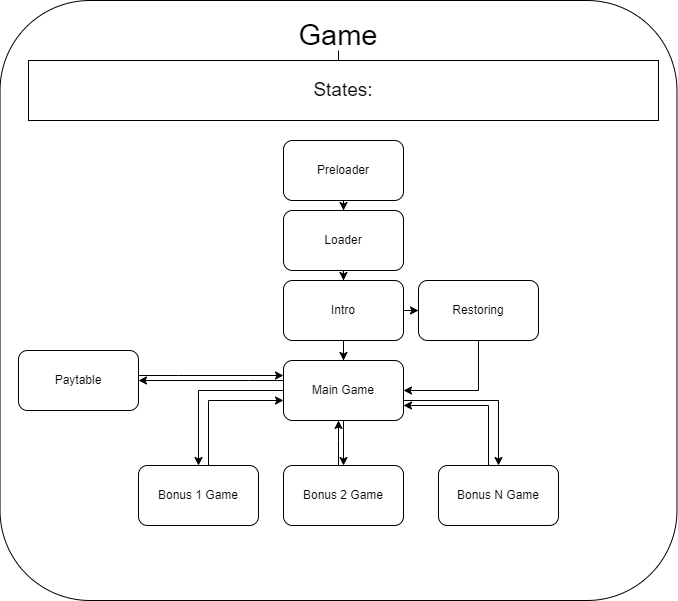

The diagram above was exported from draw.io. Its source (the exported page's mxGraphModel, read from the mxfile embedded in the PNG):
<mxGraphModel dx="954" dy="558" grid="1" gridSize="10" guides="1" tooltips="1" connect="1" arrows="1" fold="1" page="1" pageScale="1" pageWidth="827" pageHeight="1169" math="0" shadow="0">
  <root>
    <mxCell id="0" />
    <mxCell id="1" parent="0" />
    <mxCell id="5ydLwp3mUg-Th6YTtsJN-1" value="" style="rounded=1;whiteSpace=wrap;html=1;" vertex="1" parent="1">
      <mxGeometry x="61.54" y="60" width="676.92" height="600" as="geometry" />
    </mxCell>
    <mxCell id="5ydLwp3mUg-Th6YTtsJN-22" value="" style="edgeStyle=orthogonalEdgeStyle;rounded=0;orthogonalLoop=1;jettySize=auto;html=1;" edge="1" parent="1" source="5ydLwp3mUg-Th6YTtsJN-2" target="5ydLwp3mUg-Th6YTtsJN-5">
      <mxGeometry relative="1" as="geometry" />
    </mxCell>
    <mxCell id="5ydLwp3mUg-Th6YTtsJN-2" value="&lt;font style=&quot;font-size: 29px;&quot;&gt;Game&lt;/font&gt;" style="text;html=1;align=center;verticalAlign=middle;whiteSpace=wrap;rounded=0;" vertex="1" parent="1">
      <mxGeometry x="370" y="80" width="60" height="30" as="geometry" />
    </mxCell>
    <mxCell id="5ydLwp3mUg-Th6YTtsJN-3" value="" style="edgeStyle=orthogonalEdgeStyle;rounded=0;orthogonalLoop=1;jettySize=auto;html=1;" edge="1" parent="1" source="5ydLwp3mUg-Th6YTtsJN-4" target="5ydLwp3mUg-Th6YTtsJN-7">
      <mxGeometry relative="1" as="geometry" />
    </mxCell>
    <mxCell id="5ydLwp3mUg-Th6YTtsJN-4" value="Preloader" style="rounded=1;whiteSpace=wrap;html=1;" vertex="1" parent="1">
      <mxGeometry x="345" y="200" width="120" height="60" as="geometry" />
    </mxCell>
    <mxCell id="5ydLwp3mUg-Th6YTtsJN-5" value="&lt;font style=&quot;font-size: 19px;&quot;&gt;States:&lt;/font&gt;" style="rounded=0;whiteSpace=wrap;html=1;" vertex="1" parent="1">
      <mxGeometry x="90" y="120" width="630" height="60" as="geometry" />
    </mxCell>
    <mxCell id="5ydLwp3mUg-Th6YTtsJN-6" value="" style="edgeStyle=orthogonalEdgeStyle;rounded=0;orthogonalLoop=1;jettySize=auto;html=1;" edge="1" parent="1" source="5ydLwp3mUg-Th6YTtsJN-7" target="5ydLwp3mUg-Th6YTtsJN-10">
      <mxGeometry relative="1" as="geometry" />
    </mxCell>
    <mxCell id="5ydLwp3mUg-Th6YTtsJN-7" value="Loader" style="rounded=1;whiteSpace=wrap;html=1;" vertex="1" parent="1">
      <mxGeometry x="345" y="270" width="120" height="60" as="geometry" />
    </mxCell>
    <mxCell id="5ydLwp3mUg-Th6YTtsJN-8" value="" style="edgeStyle=orthogonalEdgeStyle;rounded=0;orthogonalLoop=1;jettySize=auto;html=1;" edge="1" parent="1" source="5ydLwp3mUg-Th6YTtsJN-10" target="5ydLwp3mUg-Th6YTtsJN-15">
      <mxGeometry relative="1" as="geometry" />
    </mxCell>
    <mxCell id="5ydLwp3mUg-Th6YTtsJN-9" value="" style="edgeStyle=orthogonalEdgeStyle;rounded=0;orthogonalLoop=1;jettySize=auto;html=1;" edge="1" parent="1" source="5ydLwp3mUg-Th6YTtsJN-10" target="5ydLwp3mUg-Th6YTtsJN-17">
      <mxGeometry relative="1" as="geometry" />
    </mxCell>
    <mxCell id="5ydLwp3mUg-Th6YTtsJN-10" value="Intro" style="rounded=1;whiteSpace=wrap;html=1;" vertex="1" parent="1">
      <mxGeometry x="345" y="340" width="120" height="60" as="geometry" />
    </mxCell>
    <mxCell id="5ydLwp3mUg-Th6YTtsJN-11" value="" style="edgeStyle=orthogonalEdgeStyle;rounded=0;orthogonalLoop=1;jettySize=auto;html=1;" edge="1" parent="1" source="5ydLwp3mUg-Th6YTtsJN-15" target="5ydLwp3mUg-Th6YTtsJN-18">
      <mxGeometry relative="1" as="geometry" />
    </mxCell>
    <mxCell id="5ydLwp3mUg-Th6YTtsJN-12" style="edgeStyle=orthogonalEdgeStyle;rounded=0;orthogonalLoop=1;jettySize=auto;html=1;entryX=0.5;entryY=0;entryDx=0;entryDy=0;" edge="1" parent="1" source="5ydLwp3mUg-Th6YTtsJN-15" target="5ydLwp3mUg-Th6YTtsJN-19">
      <mxGeometry relative="1" as="geometry" />
    </mxCell>
    <mxCell id="5ydLwp3mUg-Th6YTtsJN-13" style="edgeStyle=orthogonalEdgeStyle;rounded=0;orthogonalLoop=1;jettySize=auto;html=1;" edge="1" parent="1" source="5ydLwp3mUg-Th6YTtsJN-15" target="5ydLwp3mUg-Th6YTtsJN-20">
      <mxGeometry relative="1" as="geometry">
        <Array as="points">
          <mxPoint x="560" y="460" />
        </Array>
      </mxGeometry>
    </mxCell>
    <mxCell id="5ydLwp3mUg-Th6YTtsJN-14" value="" style="edgeStyle=orthogonalEdgeStyle;rounded=0;orthogonalLoop=1;jettySize=auto;html=1;" edge="1" parent="1" source="5ydLwp3mUg-Th6YTtsJN-15" target="5ydLwp3mUg-Th6YTtsJN-21">
      <mxGeometry relative="1" as="geometry">
        <Array as="points">
          <mxPoint x="310" y="440" />
          <mxPoint x="310" y="440" />
        </Array>
      </mxGeometry>
    </mxCell>
    <mxCell id="5ydLwp3mUg-Th6YTtsJN-15" value="Main Game" style="rounded=1;whiteSpace=wrap;html=1;" vertex="1" parent="1">
      <mxGeometry x="345" y="420" width="120" height="60" as="geometry" />
    </mxCell>
    <mxCell id="5ydLwp3mUg-Th6YTtsJN-16" style="edgeStyle=orthogonalEdgeStyle;rounded=0;orthogonalLoop=1;jettySize=auto;html=1;entryX=1;entryY=0.5;entryDx=0;entryDy=0;" edge="1" parent="1" source="5ydLwp3mUg-Th6YTtsJN-17" target="5ydLwp3mUg-Th6YTtsJN-15">
      <mxGeometry relative="1" as="geometry">
        <Array as="points">
          <mxPoint x="540" y="450" />
        </Array>
      </mxGeometry>
    </mxCell>
    <mxCell id="5ydLwp3mUg-Th6YTtsJN-17" value="Restoring" style="rounded=1;whiteSpace=wrap;html=1;" vertex="1" parent="1">
      <mxGeometry x="480" y="340" width="120" height="60" as="geometry" />
    </mxCell>
    <mxCell id="5ydLwp3mUg-Th6YTtsJN-23" style="edgeStyle=orthogonalEdgeStyle;rounded=0;orthogonalLoop=1;jettySize=auto;html=1;" edge="1" parent="1" source="5ydLwp3mUg-Th6YTtsJN-18" target="5ydLwp3mUg-Th6YTtsJN-15">
      <mxGeometry relative="1" as="geometry">
        <Array as="points">
          <mxPoint x="270" y="460" />
        </Array>
      </mxGeometry>
    </mxCell>
    <mxCell id="5ydLwp3mUg-Th6YTtsJN-18" value="Bonus 1 Game" style="rounded=1;whiteSpace=wrap;html=1;" vertex="1" parent="1">
      <mxGeometry x="200" y="525" width="120" height="60" as="geometry" />
    </mxCell>
    <mxCell id="5ydLwp3mUg-Th6YTtsJN-24" style="edgeStyle=orthogonalEdgeStyle;rounded=0;orthogonalLoop=1;jettySize=auto;html=1;" edge="1" parent="1" source="5ydLwp3mUg-Th6YTtsJN-19" target="5ydLwp3mUg-Th6YTtsJN-15">
      <mxGeometry relative="1" as="geometry">
        <Array as="points">
          <mxPoint x="400" y="500" />
          <mxPoint x="400" y="500" />
        </Array>
      </mxGeometry>
    </mxCell>
    <mxCell id="5ydLwp3mUg-Th6YTtsJN-19" value="Bonus 2 Game" style="rounded=1;whiteSpace=wrap;html=1;" vertex="1" parent="1">
      <mxGeometry x="345" y="525" width="120" height="60" as="geometry" />
    </mxCell>
    <mxCell id="5ydLwp3mUg-Th6YTtsJN-26" style="edgeStyle=orthogonalEdgeStyle;rounded=0;orthogonalLoop=1;jettySize=auto;html=1;entryX=1;entryY=0.75;entryDx=0;entryDy=0;" edge="1" parent="1" source="5ydLwp3mUg-Th6YTtsJN-20" target="5ydLwp3mUg-Th6YTtsJN-15">
      <mxGeometry relative="1" as="geometry">
        <Array as="points">
          <mxPoint x="550" y="465" />
        </Array>
      </mxGeometry>
    </mxCell>
    <mxCell id="5ydLwp3mUg-Th6YTtsJN-20" value="Bonus N Game" style="rounded=1;whiteSpace=wrap;html=1;" vertex="1" parent="1">
      <mxGeometry x="500" y="525" width="120" height="60" as="geometry" />
    </mxCell>
    <mxCell id="5ydLwp3mUg-Th6YTtsJN-27" style="edgeStyle=orthogonalEdgeStyle;rounded=0;orthogonalLoop=1;jettySize=auto;html=1;entryX=0;entryY=0.25;entryDx=0;entryDy=0;" edge="1" parent="1" source="5ydLwp3mUg-Th6YTtsJN-21" target="5ydLwp3mUg-Th6YTtsJN-15">
      <mxGeometry relative="1" as="geometry">
        <Array as="points">
          <mxPoint x="240" y="435" />
          <mxPoint x="240" y="435" />
        </Array>
      </mxGeometry>
    </mxCell>
    <mxCell id="5ydLwp3mUg-Th6YTtsJN-21" value="Paytable" style="rounded=1;whiteSpace=wrap;html=1;" vertex="1" parent="1">
      <mxGeometry x="80" y="410" width="120" height="60" as="geometry" />
    </mxCell>
  </root>
</mxGraphModel>